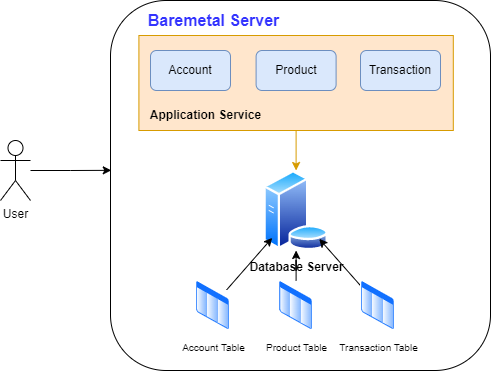

The diagram above was exported from draw.io. Its source (the exported page's mxGraphModel, read from the mxfile embedded in the PNG):
<mxGraphModel dx="694" dy="448" grid="1" gridSize="10" guides="1" tooltips="1" connect="1" arrows="1" fold="1" page="0" pageScale="1" pageWidth="827" pageHeight="1169" math="0" shadow="0">
  <root>
    <mxCell id="0" />
    <mxCell id="1" parent="0" />
    <mxCell id="frZOnDDYlpUfJe6JFxM3-14" value="" style="rounded=1;whiteSpace=wrap;html=1;" vertex="1" parent="1">
      <mxGeometry x="290" y="230" width="380" height="370" as="geometry" />
    </mxCell>
    <mxCell id="frZOnDDYlpUfJe6JFxM3-19" style="edgeStyle=orthogonalEdgeStyle;rounded=0;orthogonalLoop=1;jettySize=auto;html=1;entryX=0.002;entryY=0.459;entryDx=0;entryDy=0;entryPerimeter=0;" edge="1" parent="1" source="frZOnDDYlpUfJe6JFxM3-1" target="frZOnDDYlpUfJe6JFxM3-14">
      <mxGeometry relative="1" as="geometry" />
    </mxCell>
    <mxCell id="frZOnDDYlpUfJe6JFxM3-1" value="User" style="shape=umlActor;verticalLabelPosition=bottom;verticalAlign=top;html=1;outlineConnect=0;" vertex="1" parent="1">
      <mxGeometry x="180" y="370" width="30" height="60" as="geometry" />
    </mxCell>
    <mxCell id="frZOnDDYlpUfJe6JFxM3-5" value="&lt;b&gt;Database Server&lt;/b&gt;" style="image;aspect=fixed;perimeter=ellipsePerimeter;html=1;align=center;shadow=0;dashed=0;spacingTop=3;image=img/lib/active_directory/database_server.svg;" vertex="1" parent="1">
      <mxGeometry x="442.8" y="400" width="65.6" height="80" as="geometry" />
    </mxCell>
    <mxCell id="frZOnDDYlpUfJe6JFxM3-12" style="edgeStyle=orthogonalEdgeStyle;rounded=0;orthogonalLoop=1;jettySize=auto;html=1;fillColor=#ffe6cc;strokeColor=#d79b00;" edge="1" parent="1" source="frZOnDDYlpUfJe6JFxM3-10" target="frZOnDDYlpUfJe6JFxM3-5">
      <mxGeometry relative="1" as="geometry" />
    </mxCell>
    <mxCell id="frZOnDDYlpUfJe6JFxM3-10" value="" style="rounded=0;whiteSpace=wrap;html=1;fillColor=#ffe6cc;strokeColor=#d79b00;" vertex="1" parent="1">
      <mxGeometry x="318.4" y="265" width="314.4" height="95" as="geometry" />
    </mxCell>
    <mxCell id="frZOnDDYlpUfJe6JFxM3-6" value="&lt;font style=&quot;font-size: 12px;&quot;&gt;Account&lt;/font&gt;" style="rounded=1;whiteSpace=wrap;html=1;fillColor=#dae8fc;strokeColor=#6c8ebf;" vertex="1" parent="1">
      <mxGeometry x="330" y="280" width="80" height="40" as="geometry" />
    </mxCell>
    <mxCell id="frZOnDDYlpUfJe6JFxM3-8" value="&lt;font style=&quot;font-size: 12px;&quot;&gt;Product&lt;/font&gt;" style="rounded=1;whiteSpace=wrap;html=1;fillColor=#dae8fc;strokeColor=#6c8ebf;" vertex="1" parent="1">
      <mxGeometry x="435.6" y="280" width="80" height="40" as="geometry" />
    </mxCell>
    <mxCell id="frZOnDDYlpUfJe6JFxM3-9" value="&lt;font style=&quot;font-size: 12px;&quot;&gt;Transaction&lt;/font&gt;" style="rounded=1;whiteSpace=wrap;html=1;fillColor=#dae8fc;strokeColor=#6c8ebf;" vertex="1" parent="1">
      <mxGeometry x="540" y="280" width="80" height="40" as="geometry" />
    </mxCell>
    <mxCell id="frZOnDDYlpUfJe6JFxM3-11" value="&lt;b&gt;Application Service&lt;/b&gt;" style="text;html=1;align=center;verticalAlign=middle;resizable=0;points=[];autosize=1;strokeColor=none;fillColor=none;" vertex="1" parent="1">
      <mxGeometry x="320" y="330" width="130" height="30" as="geometry" />
    </mxCell>
    <mxCell id="frZOnDDYlpUfJe6JFxM3-20" style="rounded=0;orthogonalLoop=1;jettySize=auto;html=1;" edge="1" parent="1" source="frZOnDDYlpUfJe6JFxM3-16" target="frZOnDDYlpUfJe6JFxM3-5">
      <mxGeometry relative="1" as="geometry" />
    </mxCell>
    <mxCell id="frZOnDDYlpUfJe6JFxM3-16" value="&lt;font style=&quot;font-size: 10px;&quot;&gt;Account Table&lt;/font&gt;" style="image;aspect=fixed;perimeter=ellipsePerimeter;html=1;align=center;shadow=0;dashed=0;spacingTop=3;image=img/lib/active_directory/list.svg;" vertex="1" parent="1">
      <mxGeometry x="375" y="510" width="35" height="50" as="geometry" />
    </mxCell>
    <mxCell id="frZOnDDYlpUfJe6JFxM3-21" style="edgeStyle=orthogonalEdgeStyle;rounded=0;orthogonalLoop=1;jettySize=auto;html=1;entryX=0.5;entryY=1;entryDx=0;entryDy=0;" edge="1" parent="1" source="frZOnDDYlpUfJe6JFxM3-17" target="frZOnDDYlpUfJe6JFxM3-5">
      <mxGeometry relative="1" as="geometry" />
    </mxCell>
    <mxCell id="frZOnDDYlpUfJe6JFxM3-17" value="&lt;font style=&quot;font-size: 10px;&quot;&gt;Product Table&lt;/font&gt;" style="image;aspect=fixed;perimeter=ellipsePerimeter;html=1;align=center;shadow=0;dashed=0;spacingTop=3;image=img/lib/active_directory/list.svg;" vertex="1" parent="1">
      <mxGeometry x="458.1" y="510" width="35" height="50" as="geometry" />
    </mxCell>
    <mxCell id="frZOnDDYlpUfJe6JFxM3-22" style="rounded=0;orthogonalLoop=1;jettySize=auto;html=1;entryX=1;entryY=1;entryDx=0;entryDy=0;" edge="1" parent="1" source="frZOnDDYlpUfJe6JFxM3-18" target="frZOnDDYlpUfJe6JFxM3-5">
      <mxGeometry relative="1" as="geometry" />
    </mxCell>
    <mxCell id="frZOnDDYlpUfJe6JFxM3-18" value="&lt;font style=&quot;font-size: 10px;&quot;&gt;Transaction Table&lt;/font&gt;" style="image;aspect=fixed;perimeter=ellipsePerimeter;html=1;align=center;shadow=0;dashed=0;spacingTop=3;image=img/lib/active_directory/list.svg;" vertex="1" parent="1">
      <mxGeometry x="540" y="510" width="35" height="50" as="geometry" />
    </mxCell>
    <mxCell id="frZOnDDYlpUfJe6JFxM3-23" value="&lt;font color=&quot;#3333ff&quot; style=&quot;font-size: 16px;&quot;&gt;&lt;b&gt;Baremetal Server&lt;/b&gt;&lt;/font&gt;" style="text;html=1;align=center;verticalAlign=middle;resizable=0;points=[];autosize=1;strokeColor=none;fillColor=none;" vertex="1" parent="1">
      <mxGeometry x="313.4" y="235" width="160" height="30" as="geometry" />
    </mxCell>
  </root>
</mxGraphModel>